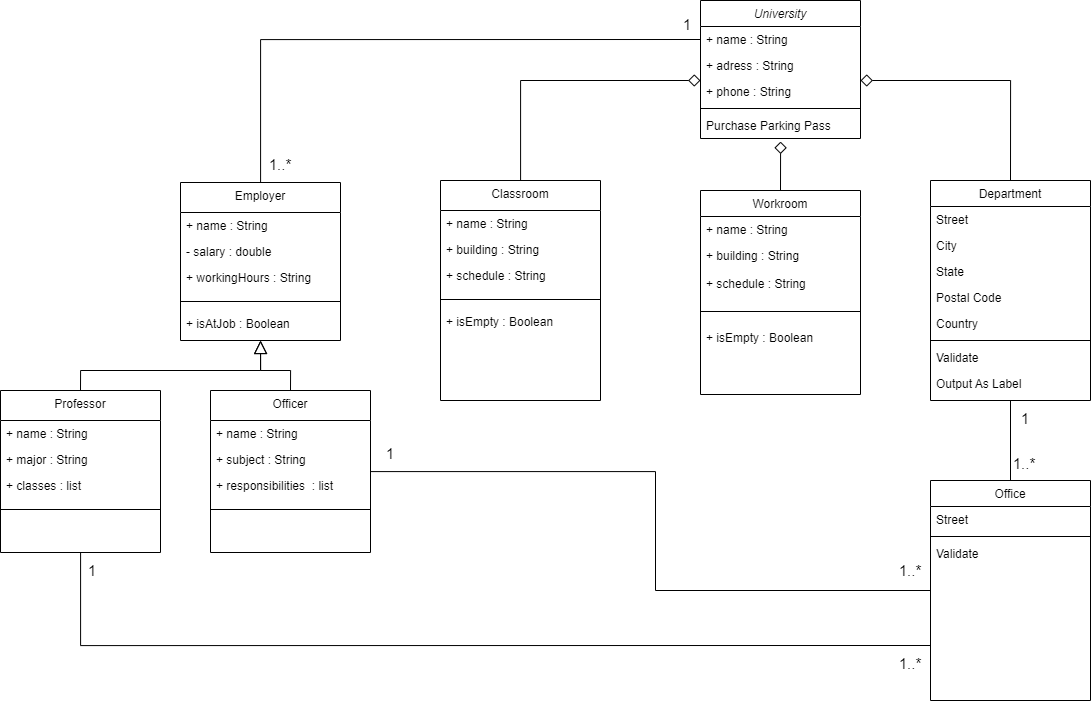

The diagram above was exported from draw.io. Its source (the exported page's mxGraphModel, read from the mxfile embedded in the PNG):
<mxGraphModel dx="2079" dy="924" grid="1" gridSize="10" guides="1" tooltips="1" connect="1" arrows="1" fold="0" page="1" pageScale="1" pageWidth="826" pageHeight="1169" background="#ffffff" math="0" shadow="0">
  <root>
    <mxCell id="0" />
    <mxCell id="1" parent="0" />
    <mxCell id="22" value="University" style="swimlane;fontStyle=2;align=center;verticalAlign=top;childLayout=stackLayout;horizontal=1;startSize=26;horizontalStack=0;resizeParent=1;resizeLast=0;collapsible=1;marginBottom=0;swimlaneFillColor=#ffffff;rounded=0;shadow=0;strokeWidth=1;" parent="1" vertex="1">
      <mxGeometry x="170" y="80" width="160" height="138" as="geometry" />
    </mxCell>
    <mxCell id="23" value="+ name : String" style="text;strokeColor=none;fillColor=none;align=left;verticalAlign=top;spacingLeft=4;spacingRight=4;overflow=hidden;rotatable=0;points=[[0,0.5],[1,0.5]];portConstraint=eastwest;" parent="22" vertex="1">
      <mxGeometry y="26" width="160" height="26" as="geometry" />
    </mxCell>
    <mxCell id="26" value="+ adress : String&#10;" style="text;strokeColor=none;fillColor=none;align=left;verticalAlign=top;spacingLeft=4;spacingRight=4;overflow=hidden;rotatable=0;points=[[0,0.5],[1,0.5]];portConstraint=eastwest;rounded=0;shadow=0;html=0;" parent="22" vertex="1">
      <mxGeometry y="52" width="160" height="26" as="geometry" />
    </mxCell>
    <mxCell id="27" value="+ phone : String" style="text;strokeColor=none;fillColor=none;align=left;verticalAlign=top;spacingLeft=4;spacingRight=4;overflow=hidden;rotatable=0;points=[[0,0.5],[1,0.5]];portConstraint=eastwest;rounded=0;shadow=0;html=0;" parent="22" vertex="1">
      <mxGeometry y="78" width="160" height="26" as="geometry" />
    </mxCell>
    <mxCell id="24" value="" style="line;html=1;strokeWidth=1;fillColor=none;align=left;verticalAlign=middle;spacingTop=-1;spacingLeft=3;spacingRight=3;rotatable=0;labelPosition=right;points=[];portConstraint=eastwest;" parent="22" vertex="1">
      <mxGeometry y="104" width="160" height="8" as="geometry" />
    </mxCell>
    <mxCell id="25" value="Purchase Parking Pass" style="text;strokeColor=none;fillColor=none;align=left;verticalAlign=top;spacingLeft=4;spacingRight=4;overflow=hidden;rotatable=0;points=[[0,0.5],[1,0.5]];portConstraint=eastwest;" parent="22" vertex="1">
      <mxGeometry y="112" width="160" height="26" as="geometry" />
    </mxCell>
    <mxCell id="NiFpPxMD4IC3cIBBhkln-91" style="edgeStyle=orthogonalEdgeStyle;rounded=0;orthogonalLoop=1;jettySize=auto;html=1;endArrow=diamond;endFill=0;endSize=10;" edge="1" parent="1" source="28" target="27">
      <mxGeometry relative="1" as="geometry">
        <mxPoint x="160" y="160" as="targetPoint" />
        <Array as="points">
          <mxPoint x="-10" y="160" />
        </Array>
      </mxGeometry>
    </mxCell>
    <mxCell id="28" value="Classroom" style="swimlane;fontStyle=0;align=center;verticalAlign=top;childLayout=stackLayout;horizontal=1;startSize=30;horizontalStack=0;resizeParent=1;resizeLast=0;collapsible=1;marginBottom=0;swimlaneFillColor=#ffffff;rounded=0;shadow=0;strokeWidth=1;" parent="1" vertex="1">
      <mxGeometry x="-90" y="260" width="160" height="220" as="geometry" />
    </mxCell>
    <mxCell id="29" value="+ name : String" style="text;strokeColor=none;fillColor=none;align=left;verticalAlign=top;spacingLeft=4;spacingRight=4;overflow=hidden;rotatable=0;points=[[0,0.5],[1,0.5]];portConstraint=eastwest;" parent="28" vertex="1">
      <mxGeometry y="30" width="160" height="26" as="geometry" />
    </mxCell>
    <mxCell id="30" value="+ building : String" style="text;strokeColor=none;fillColor=none;align=left;verticalAlign=top;spacingLeft=4;spacingRight=4;overflow=hidden;rotatable=0;points=[[0,0.5],[1,0.5]];portConstraint=eastwest;rounded=0;shadow=0;html=0;" parent="28" vertex="1">
      <mxGeometry y="56" width="160" height="26" as="geometry" />
    </mxCell>
    <mxCell id="NiFpPxMD4IC3cIBBhkln-123" value="+ schedule : String" style="text;strokeColor=none;fillColor=none;align=left;verticalAlign=top;spacingLeft=4;spacingRight=4;overflow=hidden;rotatable=0;points=[[0,0.5],[1,0.5]];portConstraint=eastwest;rounded=0;shadow=0;html=0;" vertex="1" parent="28">
      <mxGeometry y="82" width="160" height="28" as="geometry" />
    </mxCell>
    <mxCell id="32" value="" style="line;html=1;strokeWidth=1;fillColor=none;align=left;verticalAlign=middle;spacingTop=-1;spacingLeft=3;spacingRight=3;rotatable=0;labelPosition=right;points=[];portConstraint=eastwest;" parent="28" vertex="1">
      <mxGeometry y="110" width="160" height="18" as="geometry" />
    </mxCell>
    <mxCell id="NiFpPxMD4IC3cIBBhkln-124" value="+ isEmpty : Boolean" style="text;strokeColor=none;fillColor=none;align=left;verticalAlign=top;spacingLeft=4;spacingRight=4;overflow=hidden;rotatable=0;points=[[0,0.5],[1,0.5]];portConstraint=eastwest;rounded=0;shadow=0;html=0;" vertex="1" parent="28">
      <mxGeometry y="128" width="160" height="26" as="geometry" />
    </mxCell>
    <mxCell id="36" value="Workroom" style="swimlane;fontStyle=0;align=center;verticalAlign=top;childLayout=stackLayout;horizontal=1;startSize=26;horizontalStack=0;resizeParent=1;resizeLast=0;collapsible=1;marginBottom=0;swimlaneFillColor=#ffffff;rounded=0;shadow=0;strokeWidth=1;" parent="1" vertex="1">
      <mxGeometry x="170" y="270" width="160" height="204" as="geometry" />
    </mxCell>
    <mxCell id="37" value="+ name : String" style="text;strokeColor=none;fillColor=none;align=left;verticalAlign=top;spacingLeft=4;spacingRight=4;overflow=hidden;rotatable=0;points=[[0,0.5],[1,0.5]];portConstraint=eastwest;" parent="36" vertex="1">
      <mxGeometry y="26" width="160" height="26" as="geometry" />
    </mxCell>
    <mxCell id="NiFpPxMD4IC3cIBBhkln-122" value="+ building : String" style="text;strokeColor=none;fillColor=none;align=left;verticalAlign=top;spacingLeft=4;spacingRight=4;overflow=hidden;rotatable=0;points=[[0,0.5],[1,0.5]];portConstraint=eastwest;" vertex="1" parent="36">
      <mxGeometry y="52" width="160" height="28" as="geometry" />
    </mxCell>
    <mxCell id="NiFpPxMD4IC3cIBBhkln-125" value="+ schedule : String" style="text;strokeColor=none;fillColor=none;align=left;verticalAlign=top;spacingLeft=4;spacingRight=4;overflow=hidden;rotatable=0;points=[[0,0.5],[1,0.5]];portConstraint=eastwest;rounded=0;shadow=0;html=0;" vertex="1" parent="36">
      <mxGeometry y="80" width="160" height="28" as="geometry" />
    </mxCell>
    <mxCell id="39" value="" style="line;html=1;strokeWidth=1;fillColor=none;align=left;verticalAlign=middle;spacingTop=-1;spacingLeft=3;spacingRight=3;rotatable=0;labelPosition=right;points=[];portConstraint=eastwest;" parent="36" vertex="1">
      <mxGeometry y="108" width="160" height="26" as="geometry" />
    </mxCell>
    <mxCell id="NiFpPxMD4IC3cIBBhkln-126" value="+ isEmpty : Boolean" style="text;strokeColor=none;fillColor=none;align=left;verticalAlign=top;spacingLeft=4;spacingRight=4;overflow=hidden;rotatable=0;points=[[0,0.5],[1,0.5]];portConstraint=eastwest;rounded=0;shadow=0;html=0;" vertex="1" parent="36">
      <mxGeometry y="134" width="160" height="26" as="geometry" />
    </mxCell>
    <mxCell id="42" value="" style="endArrow=diamond;endSize=10;endFill=0;shadow=0;strokeWidth=1;edgeStyle=orthogonalEdgeStyle;rounded=0;exitX=0.5;exitY=0;exitDx=0;exitDy=0;" parent="1" source="36" edge="1">
      <mxGeometry width="160" relative="1" as="geometry">
        <mxPoint x="200" y="440" as="sourcePoint" />
        <mxPoint x="250" y="220" as="targetPoint" />
        <Array as="points">
          <mxPoint x="250" y="221" />
        </Array>
      </mxGeometry>
    </mxCell>
    <mxCell id="NiFpPxMD4IC3cIBBhkln-121" style="edgeStyle=orthogonalEdgeStyle;rounded=0;orthogonalLoop=1;jettySize=auto;html=1;exitX=0.5;exitY=0;exitDx=0;exitDy=0;endArrow=diamond;endFill=0;endSize=10;entryX=1;entryY=0.077;entryDx=0;entryDy=0;entryPerimeter=0;" edge="1" parent="1" source="43" target="27">
      <mxGeometry relative="1" as="geometry">
        <mxPoint x="480" y="148" as="targetPoint" />
      </mxGeometry>
    </mxCell>
    <mxCell id="NiFpPxMD4IC3cIBBhkln-136" style="edgeStyle=orthogonalEdgeStyle;rounded=0;orthogonalLoop=1;jettySize=auto;html=1;endArrow=none;endFill=0;endSize=10;strokeColor=default;" edge="1" parent="1" source="43" target="NiFpPxMD4IC3cIBBhkln-127">
      <mxGeometry relative="1" as="geometry" />
    </mxCell>
    <mxCell id="43" value="Department" style="swimlane;fontStyle=0;align=center;verticalAlign=top;childLayout=stackLayout;horizontal=1;startSize=26;horizontalStack=0;resizeParent=1;resizeLast=0;collapsible=1;marginBottom=0;swimlaneFillColor=#ffffff;rounded=0;shadow=0;strokeWidth=1;" parent="1" vertex="1">
      <mxGeometry x="400" y="260" width="160" height="220" as="geometry" />
    </mxCell>
    <mxCell id="44" value="Street" style="text;strokeColor=none;fillColor=none;align=left;verticalAlign=top;spacingLeft=4;spacingRight=4;overflow=hidden;rotatable=0;points=[[0,0.5],[1,0.5]];portConstraint=eastwest;" parent="43" vertex="1">
      <mxGeometry y="26" width="160" height="26" as="geometry" />
    </mxCell>
    <mxCell id="45" value="City" style="text;strokeColor=none;fillColor=none;align=left;verticalAlign=top;spacingLeft=4;spacingRight=4;overflow=hidden;rotatable=0;points=[[0,0.5],[1,0.5]];portConstraint=eastwest;rounded=0;shadow=0;html=0;" parent="43" vertex="1">
      <mxGeometry y="52" width="160" height="26" as="geometry" />
    </mxCell>
    <mxCell id="46" value="State" style="text;strokeColor=none;fillColor=none;align=left;verticalAlign=top;spacingLeft=4;spacingRight=4;overflow=hidden;rotatable=0;points=[[0,0.5],[1,0.5]];portConstraint=eastwest;rounded=0;shadow=0;html=0;" parent="43" vertex="1">
      <mxGeometry y="78" width="160" height="26" as="geometry" />
    </mxCell>
    <mxCell id="49" value="Postal Code" style="text;strokeColor=none;fillColor=none;align=left;verticalAlign=top;spacingLeft=4;spacingRight=4;overflow=hidden;rotatable=0;points=[[0,0.5],[1,0.5]];portConstraint=eastwest;rounded=0;shadow=0;html=0;" parent="43" vertex="1">
      <mxGeometry y="104" width="160" height="26" as="geometry" />
    </mxCell>
    <mxCell id="50" value="Country" style="text;strokeColor=none;fillColor=none;align=left;verticalAlign=top;spacingLeft=4;spacingRight=4;overflow=hidden;rotatable=0;points=[[0,0.5],[1,0.5]];portConstraint=eastwest;rounded=0;shadow=0;html=0;" parent="43" vertex="1">
      <mxGeometry y="130" width="160" height="26" as="geometry" />
    </mxCell>
    <mxCell id="47" value="" style="line;html=1;strokeWidth=1;fillColor=none;align=left;verticalAlign=middle;spacingTop=-1;spacingLeft=3;spacingRight=3;rotatable=0;labelPosition=right;points=[];portConstraint=eastwest;" parent="43" vertex="1">
      <mxGeometry y="156" width="160" height="8" as="geometry" />
    </mxCell>
    <mxCell id="48" value="Validate" style="text;strokeColor=none;fillColor=none;align=left;verticalAlign=top;spacingLeft=4;spacingRight=4;overflow=hidden;rotatable=0;points=[[0,0.5],[1,0.5]];portConstraint=eastwest;" parent="43" vertex="1">
      <mxGeometry y="164" width="160" height="26" as="geometry" />
    </mxCell>
    <mxCell id="51" value="Output As Label" style="text;strokeColor=none;fillColor=none;align=left;verticalAlign=top;spacingLeft=4;spacingRight=4;overflow=hidden;rotatable=0;points=[[0,0.5],[1,0.5]];portConstraint=eastwest;" parent="43" vertex="1">
      <mxGeometry y="190" width="160" height="26" as="geometry" />
    </mxCell>
    <mxCell id="NiFpPxMD4IC3cIBBhkln-127" value="Office" style="swimlane;fontStyle=0;align=center;verticalAlign=top;childLayout=stackLayout;horizontal=1;startSize=26;horizontalStack=0;resizeParent=1;resizeLast=0;collapsible=1;marginBottom=0;swimlaneFillColor=#ffffff;rounded=0;shadow=0;strokeWidth=1;" vertex="1" parent="1">
      <mxGeometry x="400" y="560" width="160" height="220" as="geometry" />
    </mxCell>
    <mxCell id="NiFpPxMD4IC3cIBBhkln-128" value="Street" style="text;strokeColor=none;fillColor=none;align=left;verticalAlign=top;spacingLeft=4;spacingRight=4;overflow=hidden;rotatable=0;points=[[0,0.5],[1,0.5]];portConstraint=eastwest;" vertex="1" parent="NiFpPxMD4IC3cIBBhkln-127">
      <mxGeometry y="26" width="160" height="26" as="geometry" />
    </mxCell>
    <mxCell id="NiFpPxMD4IC3cIBBhkln-133" value="" style="line;html=1;strokeWidth=1;fillColor=none;align=left;verticalAlign=middle;spacingTop=-1;spacingLeft=3;spacingRight=3;rotatable=0;labelPosition=right;points=[];portConstraint=eastwest;" vertex="1" parent="NiFpPxMD4IC3cIBBhkln-127">
      <mxGeometry y="52" width="160" height="8" as="geometry" />
    </mxCell>
    <mxCell id="NiFpPxMD4IC3cIBBhkln-134" value="Validate" style="text;strokeColor=none;fillColor=none;align=left;verticalAlign=top;spacingLeft=4;spacingRight=4;overflow=hidden;rotatable=0;points=[[0,0.5],[1,0.5]];portConstraint=eastwest;" vertex="1" parent="NiFpPxMD4IC3cIBBhkln-127">
      <mxGeometry y="60" width="160" height="26" as="geometry" />
    </mxCell>
    <mxCell id="NiFpPxMD4IC3cIBBhkln-137" value="&lt;font style=&quot;font-size: 15px;&quot;&gt;1&lt;/font&gt;" style="rounded=0;whiteSpace=wrap;html=1;strokeColor=none;" vertex="1" parent="1">
      <mxGeometry x="485" y="484" width="20" height="27" as="geometry" />
    </mxCell>
    <mxCell id="NiFpPxMD4IC3cIBBhkln-139" value="&lt;font style=&quot;font-size: 15px;&quot;&gt;1..*&lt;/font&gt;" style="rounded=0;whiteSpace=wrap;html=1;strokeColor=none;" vertex="1" parent="1">
      <mxGeometry x="484" y="530" width="20" height="27" as="geometry" />
    </mxCell>
    <mxCell id="NiFpPxMD4IC3cIBBhkln-170" style="edgeStyle=orthogonalEdgeStyle;rounded=0;orthogonalLoop=1;jettySize=auto;html=1;strokeColor=default;fontSize=15;endArrow=none;endFill=0;endSize=10;entryX=0;entryY=0.5;entryDx=0;entryDy=0;" edge="1" parent="1" source="NiFpPxMD4IC3cIBBhkln-140" target="23">
      <mxGeometry relative="1" as="geometry">
        <mxPoint x="-270" y="140" as="targetPoint" />
      </mxGeometry>
    </mxCell>
    <mxCell id="NiFpPxMD4IC3cIBBhkln-173" style="edgeStyle=orthogonalEdgeStyle;rounded=0;orthogonalLoop=1;jettySize=auto;html=1;entryX=0.5;entryY=0;entryDx=0;entryDy=0;strokeColor=default;fontSize=15;endArrow=none;endFill=0;endSize=10;startArrow=block;startFill=0;startSize=11;" edge="1" parent="1" target="NiFpPxMD4IC3cIBBhkln-158">
      <mxGeometry relative="1" as="geometry">
        <mxPoint x="-270" y="420" as="sourcePoint" />
        <Array as="points">
          <mxPoint x="-270" y="450" />
          <mxPoint x="-450" y="450" />
        </Array>
      </mxGeometry>
    </mxCell>
    <mxCell id="NiFpPxMD4IC3cIBBhkln-174" style="edgeStyle=orthogonalEdgeStyle;rounded=0;orthogonalLoop=1;jettySize=auto;html=1;entryX=0.5;entryY=0;entryDx=0;entryDy=0;strokeColor=default;fontSize=15;endArrow=none;endFill=0;endSize=10;startArrow=block;startFill=0;startSize=11;" edge="1" parent="1" source="NiFpPxMD4IC3cIBBhkln-140" target="NiFpPxMD4IC3cIBBhkln-152">
      <mxGeometry relative="1" as="geometry" />
    </mxCell>
    <mxCell id="NiFpPxMD4IC3cIBBhkln-140" value="Employer" style="swimlane;fontStyle=0;align=center;verticalAlign=top;childLayout=stackLayout;horizontal=1;startSize=30;horizontalStack=0;resizeParent=1;resizeLast=0;collapsible=1;marginBottom=0;swimlaneFillColor=#ffffff;rounded=0;shadow=0;strokeWidth=1;" vertex="1" parent="1">
      <mxGeometry x="-350" y="262" width="160" height="158" as="geometry" />
    </mxCell>
    <mxCell id="NiFpPxMD4IC3cIBBhkln-141" value="+ name : String" style="text;strokeColor=none;fillColor=none;align=left;verticalAlign=top;spacingLeft=4;spacingRight=4;overflow=hidden;rotatable=0;points=[[0,0.5],[1,0.5]];portConstraint=eastwest;" vertex="1" parent="NiFpPxMD4IC3cIBBhkln-140">
      <mxGeometry y="30" width="160" height="26" as="geometry" />
    </mxCell>
    <mxCell id="NiFpPxMD4IC3cIBBhkln-142" value="- salary : double" style="text;strokeColor=none;fillColor=none;align=left;verticalAlign=top;spacingLeft=4;spacingRight=4;overflow=hidden;rotatable=0;points=[[0,0.5],[1,0.5]];portConstraint=eastwest;rounded=0;shadow=0;html=0;" vertex="1" parent="NiFpPxMD4IC3cIBBhkln-140">
      <mxGeometry y="56" width="160" height="26" as="geometry" />
    </mxCell>
    <mxCell id="NiFpPxMD4IC3cIBBhkln-143" value="+ workingHours : String" style="text;strokeColor=none;fillColor=none;align=left;verticalAlign=top;spacingLeft=4;spacingRight=4;overflow=hidden;rotatable=0;points=[[0,0.5],[1,0.5]];portConstraint=eastwest;rounded=0;shadow=0;html=0;" vertex="1" parent="NiFpPxMD4IC3cIBBhkln-140">
      <mxGeometry y="82" width="160" height="28" as="geometry" />
    </mxCell>
    <mxCell id="NiFpPxMD4IC3cIBBhkln-144" value="" style="line;html=1;strokeWidth=1;fillColor=none;align=left;verticalAlign=middle;spacingTop=-1;spacingLeft=3;spacingRight=3;rotatable=0;labelPosition=right;points=[];portConstraint=eastwest;" vertex="1" parent="NiFpPxMD4IC3cIBBhkln-140">
      <mxGeometry y="110" width="160" height="18" as="geometry" />
    </mxCell>
    <mxCell id="NiFpPxMD4IC3cIBBhkln-145" value="+ isAtJob : Boolean" style="text;strokeColor=none;fillColor=none;align=left;verticalAlign=top;spacingLeft=4;spacingRight=4;overflow=hidden;rotatable=0;points=[[0,0.5],[1,0.5]];portConstraint=eastwest;rounded=0;shadow=0;html=0;" vertex="1" parent="NiFpPxMD4IC3cIBBhkln-140">
      <mxGeometry y="128" width="160" height="26" as="geometry" />
    </mxCell>
    <mxCell id="NiFpPxMD4IC3cIBBhkln-175" style="edgeStyle=orthogonalEdgeStyle;rounded=0;orthogonalLoop=1;jettySize=auto;html=1;entryX=0;entryY=0.5;entryDx=0;entryDy=0;strokeColor=default;fontSize=15;startArrow=none;startFill=0;endArrow=none;endFill=0;startSize=11;endSize=10;" edge="1" parent="1" source="NiFpPxMD4IC3cIBBhkln-152" target="NiFpPxMD4IC3cIBBhkln-127">
      <mxGeometry relative="1" as="geometry">
        <Array as="points">
          <mxPoint x="125" y="551" />
          <mxPoint x="125" y="670" />
        </Array>
      </mxGeometry>
    </mxCell>
    <mxCell id="NiFpPxMD4IC3cIBBhkln-152" value="Officer" style="swimlane;fontStyle=0;align=center;verticalAlign=top;childLayout=stackLayout;horizontal=1;startSize=30;horizontalStack=0;resizeParent=1;resizeLast=0;collapsible=1;marginBottom=0;swimlaneFillColor=#ffffff;rounded=0;shadow=0;strokeWidth=1;" vertex="1" parent="1">
      <mxGeometry x="-320" y="470" width="160" height="162" as="geometry" />
    </mxCell>
    <mxCell id="NiFpPxMD4IC3cIBBhkln-153" value="+ name : String" style="text;strokeColor=none;fillColor=none;align=left;verticalAlign=top;spacingLeft=4;spacingRight=4;overflow=hidden;rotatable=0;points=[[0,0.5],[1,0.5]];portConstraint=eastwest;" vertex="1" parent="NiFpPxMD4IC3cIBBhkln-152">
      <mxGeometry y="30" width="160" height="26" as="geometry" />
    </mxCell>
    <mxCell id="NiFpPxMD4IC3cIBBhkln-154" value="+ subject : String" style="text;strokeColor=none;fillColor=none;align=left;verticalAlign=top;spacingLeft=4;spacingRight=4;overflow=hidden;rotatable=0;points=[[0,0.5],[1,0.5]];portConstraint=eastwest;rounded=0;shadow=0;html=0;" vertex="1" parent="NiFpPxMD4IC3cIBBhkln-152">
      <mxGeometry y="56" width="160" height="26" as="geometry" />
    </mxCell>
    <mxCell id="NiFpPxMD4IC3cIBBhkln-155" value="+ responsibilities  : list" style="text;strokeColor=none;fillColor=none;align=left;verticalAlign=top;spacingLeft=4;spacingRight=4;overflow=hidden;rotatable=0;points=[[0,0.5],[1,0.5]];portConstraint=eastwest;rounded=0;shadow=0;html=0;" vertex="1" parent="NiFpPxMD4IC3cIBBhkln-152">
      <mxGeometry y="82" width="160" height="28" as="geometry" />
    </mxCell>
    <mxCell id="NiFpPxMD4IC3cIBBhkln-156" value="" style="line;html=1;strokeWidth=1;fillColor=none;align=left;verticalAlign=middle;spacingTop=-1;spacingLeft=3;spacingRight=3;rotatable=0;labelPosition=right;points=[];portConstraint=eastwest;" vertex="1" parent="NiFpPxMD4IC3cIBBhkln-152">
      <mxGeometry y="110" width="160" height="18" as="geometry" />
    </mxCell>
    <mxCell id="NiFpPxMD4IC3cIBBhkln-186" style="edgeStyle=orthogonalEdgeStyle;rounded=0;orthogonalLoop=1;jettySize=auto;html=1;entryX=0;entryY=0.75;entryDx=0;entryDy=0;strokeColor=default;fontSize=15;startArrow=none;startFill=0;endArrow=none;endFill=0;startSize=11;endSize=10;" edge="1" parent="1" source="NiFpPxMD4IC3cIBBhkln-158" target="NiFpPxMD4IC3cIBBhkln-127">
      <mxGeometry relative="1" as="geometry">
        <Array as="points">
          <mxPoint x="-450" y="725" />
        </Array>
      </mxGeometry>
    </mxCell>
    <mxCell id="NiFpPxMD4IC3cIBBhkln-158" value="Professor" style="swimlane;fontStyle=0;align=center;verticalAlign=top;childLayout=stackLayout;horizontal=1;startSize=30;horizontalStack=0;resizeParent=1;resizeLast=0;collapsible=1;marginBottom=0;swimlaneFillColor=#ffffff;rounded=0;shadow=0;strokeWidth=1;" vertex="1" parent="1">
      <mxGeometry x="-530" y="470" width="160" height="162" as="geometry" />
    </mxCell>
    <mxCell id="NiFpPxMD4IC3cIBBhkln-159" value="+ name : String" style="text;strokeColor=none;fillColor=none;align=left;verticalAlign=top;spacingLeft=4;spacingRight=4;overflow=hidden;rotatable=0;points=[[0,0.5],[1,0.5]];portConstraint=eastwest;" vertex="1" parent="NiFpPxMD4IC3cIBBhkln-158">
      <mxGeometry y="30" width="160" height="26" as="geometry" />
    </mxCell>
    <mxCell id="NiFpPxMD4IC3cIBBhkln-160" value="+ major : String" style="text;strokeColor=none;fillColor=none;align=left;verticalAlign=top;spacingLeft=4;spacingRight=4;overflow=hidden;rotatable=0;points=[[0,0.5],[1,0.5]];portConstraint=eastwest;rounded=0;shadow=0;html=0;" vertex="1" parent="NiFpPxMD4IC3cIBBhkln-158">
      <mxGeometry y="56" width="160" height="26" as="geometry" />
    </mxCell>
    <mxCell id="NiFpPxMD4IC3cIBBhkln-161" value="+ classes : list" style="text;strokeColor=none;fillColor=none;align=left;verticalAlign=top;spacingLeft=4;spacingRight=4;overflow=hidden;rotatable=0;points=[[0,0.5],[1,0.5]];portConstraint=eastwest;rounded=0;shadow=0;html=0;" vertex="1" parent="NiFpPxMD4IC3cIBBhkln-158">
      <mxGeometry y="82" width="160" height="28" as="geometry" />
    </mxCell>
    <mxCell id="NiFpPxMD4IC3cIBBhkln-162" value="" style="line;html=1;strokeWidth=1;fillColor=none;align=left;verticalAlign=middle;spacingTop=-1;spacingLeft=3;spacingRight=3;rotatable=0;labelPosition=right;points=[];portConstraint=eastwest;" vertex="1" parent="NiFpPxMD4IC3cIBBhkln-158">
      <mxGeometry y="110" width="160" height="18" as="geometry" />
    </mxCell>
    <mxCell id="NiFpPxMD4IC3cIBBhkln-171" value="&lt;font style=&quot;font-size: 15px;&quot;&gt;1&lt;/font&gt;" style="rounded=0;whiteSpace=wrap;html=1;strokeColor=none;" vertex="1" parent="1">
      <mxGeometry x="147" y="90" width="20" height="27" as="geometry" />
    </mxCell>
    <mxCell id="NiFpPxMD4IC3cIBBhkln-172" value="&lt;font style=&quot;font-size: 15px;&quot;&gt;1..*&lt;/font&gt;" style="rounded=0;whiteSpace=wrap;html=1;strokeColor=none;" vertex="1" parent="1">
      <mxGeometry x="-260" y="230" width="20" height="27" as="geometry" />
    </mxCell>
    <mxCell id="NiFpPxMD4IC3cIBBhkln-178" value="&lt;font style=&quot;font-size: 15px;&quot;&gt;1&lt;/font&gt;" style="rounded=0;whiteSpace=wrap;html=1;strokeColor=none;" vertex="1" parent="1">
      <mxGeometry x="-150" y="520" width="20" height="27" as="geometry" />
    </mxCell>
    <mxCell id="NiFpPxMD4IC3cIBBhkln-179" value="&lt;font style=&quot;font-size: 15px;&quot;&gt;1..*&lt;/font&gt;" style="rounded=0;whiteSpace=wrap;html=1;strokeColor=none;" vertex="1" parent="1">
      <mxGeometry x="370" y="730" width="20" height="27" as="geometry" />
    </mxCell>
    <mxCell id="NiFpPxMD4IC3cIBBhkln-187" value="&lt;font style=&quot;font-size: 15px;&quot;&gt;1&lt;/font&gt;" style="rounded=0;whiteSpace=wrap;html=1;strokeColor=none;" vertex="1" parent="1">
      <mxGeometry x="-448" y="636" width="20" height="27" as="geometry" />
    </mxCell>
    <mxCell id="NiFpPxMD4IC3cIBBhkln-188" value="&lt;font style=&quot;font-size: 15px;&quot;&gt;1..*&lt;/font&gt;" style="rounded=0;whiteSpace=wrap;html=1;strokeColor=none;" vertex="1" parent="1">
      <mxGeometry x="370" y="636" width="20" height="27" as="geometry" />
    </mxCell>
  </root>
</mxGraphModel>